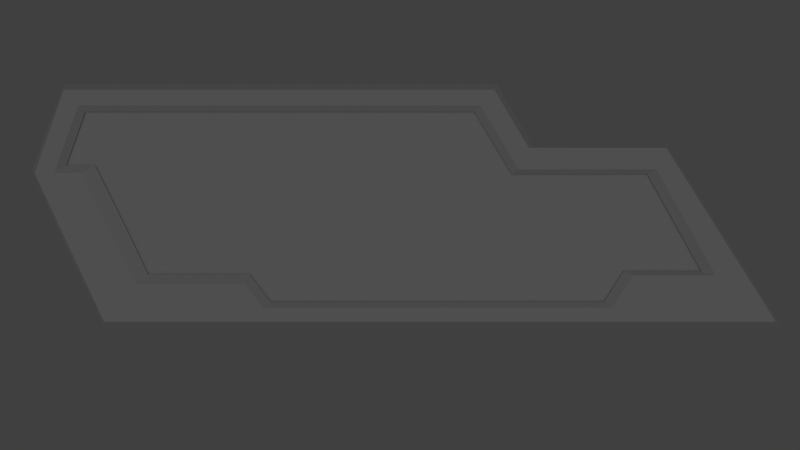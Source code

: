 # Source: gui_design.blend  (saved by Blender 2.63.14; exported with 4.5.12 LTS)
import bpy
from mathutils import Matrix  # noqa: F401  (used for matrix-valued properties, if any)

bpy.ops.wm.read_factory_settings(use_empty=True)
scene = bpy.context.scene
scene.name = 'Scene'

# ---- collections
col_collection_1 = bpy.data.collections.new('Collection 1'); scene.collection.children.link(col_collection_1)

# ---- world
world_world = bpy.data.worlds.new('World'); scene.world = world_world
world_world.color = (0.05088, 0.05088, 0.05088)
world_world.use_sun_shadow = False
world_world.sun_shadow_jitter_overblur = 0.0
world_world.cycles.sampling_method = 'MANUAL'
world_world.cycles.sample_map_resolution = 256

# ---- cameras
cam_camera = bpy.data.cameras.new('Camera')
cam_camera.clip_end = 100.0
cam_camera.lens = 35.0
cam_camera.sensor_width = 32.0
cam_camera.sensor_height = 18.0
cam_camera.ortho_scale = 7.314
cam_camera.dof.focus_distance = 0.0
cam_camera.dof.aperture_fstop = 128.0

# ---- lights
light_lamp = bpy.data.lights.new('Lamp', 'POINT')
light_lamp.transmission_factor = 0.0
light_lamp.cutoff_distance = 30.0
light_lamp.energy = 100.0
light_lamp.shadow_buffer_clip_start = 1.001
light_lamp.shadow_soft_size = 1.0
light_lamp.shadow_maximum_resolution = 0.006
light_lamp.use_absolute_resolution = True
light_lamp.cycles.use_multiple_importance_sampling = False

# ---- meshes
me_mesh = bpy.data.meshes.new('Mesh')
me_mesh.from_pydata([(0.1291, 0.06065, 0.01887), (0.2795, 0.06065, 0.01887), (0.3436, -0.05452, 0.01887), (0.2536, -0.05452, 0.01887), (0.2309, -0.08979, 0.01887), (-0.1493, -0.08979, 0.01887), (-0.1689, -0.06372, 0.01887), (-0.287, -0.06372, 0.01887), (-0.3482, 0.05705, 0.01887), (-0.3763, 0.05705, 0.01887), (-0.3503, 0.1305, 0.01887), (0.08735, 0.1305, 0.01887), (0.2898, 0.08426, 0.01887), (0.4091, -0.1052, 0.01887), (-0.322, -0.1052, 0.01887), (-0.3979, 0.05652, 0.01887), (-0.3662, 0.1474, 0.01887), (0.1027, 0.1474, 0.01887), (0.1403, 0.08426, 0.01887), (0.2322, -0.1052, 0.01887), (0.2585, -0.1052, 0.01887), (-0.175, -0.1052, 0.01887), (-0.2854, -0.1052, 0.01887), (-0.1442, -0.1052, 0.01887), (-0.3176, -0.003335, 0.01887), (-0.36, -0.02434, 0.01887), (0.1231, 0.05611, 0.008791), (0.2722, 0.05611, 0.008791), (0.3313, -0.05061, 0.008791), (0.246, -0.05061, 0.008791), (0.2245, -0.08404, 0.008791), (-0.1424, -0.08404, 0.008791), (-0.1654, -0.05404, 0.008791), (-0.2772, -0.05404, 0.008791), (-0.3355, 0.06569, 0.008791), (-0.3671, 0.06569, 0.008791), (-0.3462, 0.1247, 0.008791), (0.08194, 0.1247, 0.008791), (-0.3019, -0.002099, 0.008791), (0.2959, 0.08971, 0.0), (0.4245, -0.113, 0.0), (-0.3282, -0.113, 0.0), (-0.4086, 0.06003, 0.0), (-0.3729, 0.1565, 0.0), (0.108, 0.1565, 0.0), (0.1467, 0.08971, 0.0), (0.2402, -0.113, 0.0), (0.2677, -0.113, 0.0), (-0.1839, -0.113, 0.0), (-0.2989, -0.113, 0.0), (-0.1518, -0.113, 0.0), (-0.369, -0.02885, 0.0), (0.1231, 0.05611, 0.007587), (0.2722, 0.05611, 0.007587), (0.3313, -0.05061, 0.007587), (0.246, -0.05061, 0.007587), (0.2245, -0.08404, 0.007587), (-0.1424, -0.08404, 0.007587), (-0.1654, -0.05404, 0.007587), (-0.2772, -0.05404, 0.007587), (-0.3355, 0.06569, 0.007587), (-0.3671, 0.06569, 0.007587), (-0.3462, 0.1247, 0.007587), (0.08194, 0.1247, 0.007587), (-0.3019, -0.002099, 0.007587)], [], [(16, 10, 11, 17), (17, 11, 0, 18), (18, 0, 1, 12), (12, 1, 2, 13), (13, 2, 3, 20), (20, 3, 4, 19), (19, 4, 5, 23), (23, 5, 6, 21), (21, 6, 7, 22), (22, 7, 24, 14), (14, 24, 8, 25), (15, 9, 10, 16), (25, 8, 9), (25, 9, 15), (32, 33, 7, 6), (37, 26, 0, 11), (28, 29, 3, 2), (36, 37, 11, 10), (35, 36, 10, 9), (34, 35, 9, 8), (24, 7, 33, 38), (29, 30, 4, 3), (27, 28, 2, 1), (26, 27, 1, 0), (38, 34, 8, 24), (30, 31, 5, 4), (31, 32, 6, 5), (23, 21, 48, 50), (47, 40, 13, 20), (25, 15, 42, 51), (12, 13, 40, 39), (20, 19, 46, 47), (18, 12, 39, 45), (16, 17, 44, 43), (17, 18, 45, 44), (50, 46, 19, 23), (22, 14, 41, 49), (49, 48, 21, 22), (15, 16, 43, 42), (51, 41, 14, 25), (56, 57, 58, 59, 64, 60, 61, 62, 63, 52, 53, 54, 55)])
me_mesh.materials.append(None)
me_mesh.use_remesh_preserve_volume = False
me_mesh.use_remesh_preserve_attributes = False
me_mesh.use_mirror_vertex_groups = False
me_mesh.update()
me_plane = bpy.data.meshes.new('Plane')
me_plane.from_pydata([(0.4091, -0.1052, 6.756e-08), (-0.322, -0.1052, 6.756e-08), (0.1027, 0.1474, -6.437e-08), (-0.3662, 0.1474, -6.437e-08), (-0.3979, 0.05652, 4.267e-09), (0.2898, 0.08426, 6.361e-09), (0.1403, 0.08426, -3.139e-08)], [], [(2, 3, 4, 1, 0, 5, 6)])
me_plane.use_remesh_preserve_volume = False
me_plane.use_remesh_preserve_attributes = False
me_plane.use_mirror_vertex_groups = False
me_plane.update()

# ---- objects
ob_plane_001 = bpy.data.objects.new('Plane.001', me_mesh)
ob_plane = bpy.data.objects.new('Plane', me_plane)
ob_lamp = bpy.data.objects.new('Lamp', light_lamp)
ob_camera = bpy.data.objects.new('Camera', cam_camera)

# ---- transforms, parenting, visibility, modifiers, constraints
ob_plane_001.location = (0.0, 0.0, 0.0)
ob_plane_001.rotation_euler = (1.571, -0.0, 0.0)
ob_plane_001.lineart.crease_threshold = 0.0
_m = ob_plane_001.modifiers.new('Mirror', 'MIRROR')
_m.use_axis = (False, False, True)
_m.use_clip = True
ob_plane.location = (0.0, 0.0, 0.0)
ob_plane.rotation_euler = (1.571, -0.0, 0.0)
ob_plane.hide_viewport = True
ob_plane.hide_render = True
ob_plane.lineart.crease_threshold = 0.0
ob_lamp.location = (0.0, -7.506, 0.2645)
ob_lamp.rotation_euler = (0.6503, 0.05522, 1.866)
ob_lamp.lock_rotations_4d = False
ob_lamp.empty_display_type = 'ARROWS'
ob_lamp.color = (0.0, 0.0, 0.0, 0.0)
ob_lamp.lineart.crease_threshold = 0.0
ob_camera.location = (0.0, -0.9715, 0.0)
ob_camera.rotation_euler = (1.571, -0.0, 0.0)
ob_camera.lock_rotations_4d = False
ob_camera.empty_display_type = 'ARROWS'
ob_camera.color = (0.0, 0.0, 0.0, 0.0)
ob_camera.hide_viewport = True
ob_camera.hide_select = True
ob_camera.display_type = 'WIRE'
ob_camera.lineart.crease_threshold = 0.0

# ---- collection membership
col_collection_1.objects.link(ob_plane_001)
col_collection_1.objects.link(ob_plane)
col_collection_1.objects.link(ob_lamp)
col_collection_1.objects.link(ob_camera)

# ---- scene / render settings (as saved in the file)
scene.camera = ob_camera
scene.frame_start = 1; scene.frame_end = 250; scene.frame_set(1)
scene.render.engine = 'BLENDER_EEVEE_NEXT'
scene.render.image_settings.compression = 90
scene.render.resolution_percentage = 50
scene.render.dither_intensity = 0.0
scene.render.bake_margin = 2
scene.render.bake_bias = 0.0
scene.cycles.use_denoising = False
scene.cycles.samples = 10
scene.cycles.sampling_pattern = 'TABULATED_SOBOL'
scene.cycles.light_sampling_threshold = 0.0
scene.cycles.use_adaptive_sampling = False
scene.cycles.use_light_tree = False
scene.cycles.blur_glossy = 0.0
scene.cycles.volume_bounces = 1
scene.cycles.pixel_filter_type = 'GAUSSIAN'
scene.cycles.sample_clamp_indirect = 0.0
scene.view_settings.view_transform = 'Standard'
bpy.context.view_layer.update()
